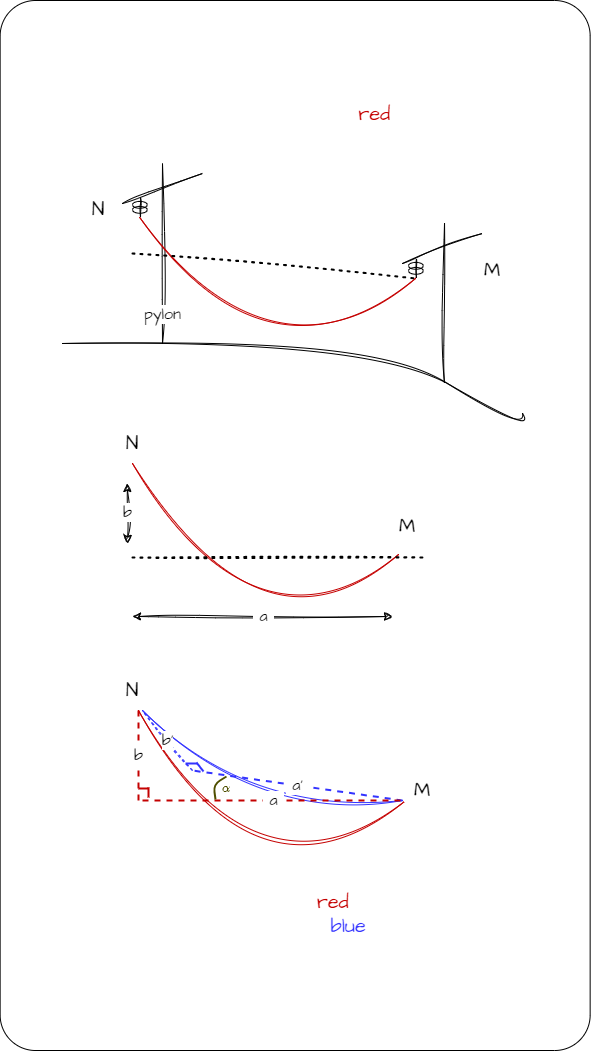

The diagram above was exported from draw.io. Its source (the exported page's mxGraphModel, read from the mxfile embedded in the PNG):
<mxGraphModel dx="978" dy="765" grid="1" gridSize="10" guides="1" tooltips="1" connect="1" arrows="1" fold="1" page="1" pageScale="1" pageWidth="827" pageHeight="1169" math="1" shadow="0">
  <root>
    <mxCell id="0" />
    <mxCell id="1" parent="0" />
    <mxCell id="45" value="\(\beta\)" style="endArrow=none;html=1;sketch=0;hachureGap=4;jiggle=2;curveFitting=1;strokeColor=#4F4F00;strokeWidth=2;fontFamily=Architects Daughter;fontSource=https%3A%2F%2Ffonts.googleapis.com%2Fcss%3Ffamily%3DArchitects%2BDaughter;fontSize=17;fontColor=#4F4F00;fontStyle=1" parent="1" edge="1">
      <mxGeometry x="-1" y="11" width="50" height="50" relative="1" as="geometry">
        <mxPoint x="236" y="876" as="sourcePoint" />
        <mxPoint x="256" y="866" as="targetPoint" />
        <Array as="points">
          <mxPoint x="250" y="877" />
        </Array>
        <mxPoint x="-11" y="6" as="offset" />
      </mxGeometry>
    </mxCell>
    <mxCell id="4" value="" style="rounded=1;whiteSpace=wrap;html=1;shadow=0;sketch=0;hachureGap=4;jiggle=2;curveFitting=1;strokeWidth=1;fontFamily=Architects Daughter;fontSource=https%3A%2F%2Ffonts.googleapis.com%2Fcss%3Ffamily%3DArchitects%2BDaughter;fontSize=15;fillColor=default;arcSize=6;" parent="1" vertex="1">
      <mxGeometry x="97.65" y="137" width="590" height="1050" as="geometry" />
    </mxCell>
    <mxCell id="5" value="" style="endArrow=none;html=1;sketch=1;hachureGap=4;jiggle=2;curveFitting=1;fontFamily=Architects Daughter;fontSource=https%3A%2F%2Ffonts.googleapis.com%2Fcss%3Ffamily%3DArchitects%2BDaughter;fontSize=16;" parent="1" edge="1">
      <mxGeometry width="50" height="50" relative="1" as="geometry">
        <mxPoint x="220" y="340" as="sourcePoint" />
        <mxPoint x="300.0000000000002" y="310" as="targetPoint" />
      </mxGeometry>
    </mxCell>
    <mxCell id="6" value="pylon" style="endArrow=none;html=1;sketch=1;hachureGap=4;jiggle=2;curveFitting=1;fontFamily=Architects Daughter;fontSource=https%3A%2F%2Ffonts.googleapis.com%2Fcss%3Ffamily%3DArchitects%2BDaughter;fontSize=16;" parent="1" edge="1">
      <mxGeometry x="-0.6667" width="50" height="50" relative="1" as="geometry">
        <mxPoint x="260" y="480" as="sourcePoint" />
        <mxPoint x="260" y="300" as="targetPoint" />
        <mxPoint as="offset" />
      </mxGeometry>
    </mxCell>
    <mxCell id="7" value="" style="endArrow=none;html=1;sketch=1;hachureGap=4;jiggle=2;curveFitting=1;fontFamily=Architects Daughter;fontSource=https%3A%2F%2Ffonts.googleapis.com%2Fcss%3Ffamily%3DArchitects%2BDaughter;fontSize=16;" parent="1" edge="1">
      <mxGeometry width="50" height="50" relative="1" as="geometry">
        <mxPoint x="500.0000000000002" y="400" as="sourcePoint" />
        <mxPoint x="580.0000000000002" y="370" as="targetPoint" />
      </mxGeometry>
    </mxCell>
    <mxCell id="8" value="" style="endArrow=none;html=1;sketch=1;hachureGap=4;jiggle=2;curveFitting=1;fontFamily=Architects Daughter;fontSource=https%3A%2F%2Ffonts.googleapis.com%2Fcss%3Ffamily%3DArchitects%2BDaughter;fontSize=16;" parent="1" edge="1">
      <mxGeometry width="50" height="50" relative="1" as="geometry">
        <mxPoint x="541.9999999999998" y="520" as="sourcePoint" />
        <mxPoint x="541.9999999999998" y="360" as="targetPoint" />
      </mxGeometry>
    </mxCell>
    <mxCell id="9" value="" style="endArrow=none;html=1;rounded=0;shadow=0;sketch=1;hachureGap=4;jiggle=2;curveFitting=1;strokeColor=#C40000;fontFamily=Architects Daughter;fontSource=https%3A%2F%2Ffonts.googleapis.com%2Fcss%3Ffamily%3DArchitects%2BDaughter;fontSize=16;curved=1;" parent="1" source="13" target="17" edge="1">
      <mxGeometry width="50" height="50" relative="1" as="geometry">
        <mxPoint x="240" y="360" as="sourcePoint" />
        <mxPoint x="513.0000000000002" y="422" as="targetPoint" />
        <Array as="points">
          <mxPoint x="370" y="530" />
        </Array>
      </mxGeometry>
    </mxCell>
    <mxCell id="10" value="" style="endArrow=none;html=1;rounded=0;shadow=0;sketch=1;hachureGap=4;jiggle=2;curveFitting=1;strokeColor=default;fontFamily=Architects Daughter;fontSource=https%3A%2F%2Ffonts.googleapis.com%2Fcss%3Ffamily%3DArchitects%2BDaughter;fontSize=16;curved=1;" parent="1" edge="1">
      <mxGeometry width="50" height="50" relative="1" as="geometry">
        <mxPoint x="160" y="480" as="sourcePoint" />
        <mxPoint x="620" y="550" as="targetPoint" />
        <Array as="points">
          <mxPoint x="460" y="470" />
          <mxPoint x="630" y="570" />
        </Array>
      </mxGeometry>
    </mxCell>
    <mxCell id="11" value="" style="group;rotation=-90;" parent="1" vertex="1" connectable="0">
      <mxGeometry x="226" y="337" width="20.65" height="15" as="geometry" />
    </mxCell>
    <mxCell id="12" value="" style="ellipse;whiteSpace=wrap;html=1;shadow=0;hachureGap=4;strokeWidth=1;fontFamily=Architects Daughter;fontSource=https%3A%2F%2Ffonts.googleapis.com%2Fcss%3Ffamily%3DArchitects%2BDaughter;fontSize=20;fillColor=none;rotation=-90;" parent="11" vertex="1">
      <mxGeometry x="8" y="2" width="6.736708306268033" height="14.681393372982164" as="geometry" />
    </mxCell>
    <mxCell id="13" value="" style="line;strokeWidth=1;html=1;perimeter=backbonePerimeter;points=[];outlineConnect=0;sketch=1;hachureGap=4;jiggle=2;curveFitting=1;fontFamily=Architects Daughter;fontSource=https%3A%2F%2Ffonts.googleapis.com%2Fcss%3Ffamily%3DArchitects%2BDaughter;fontSize=20;direction=south;rotation=0;shadow=0;fillColor=#18141D;" parent="11" vertex="1">
      <mxGeometry x="11" y="-3" width="2.0050041098931897" height="19.532467634963297" as="geometry" />
    </mxCell>
    <mxCell id="14" value="" style="ellipse;whiteSpace=wrap;html=1;shadow=0;hachureGap=4;strokeWidth=1;fontFamily=Architects Daughter;fontSource=https%3A%2F%2Ffonts.googleapis.com%2Fcss%3Ffamily%3DArchitects%2BDaughter;fontSize=20;fillColor=none;rotation=-90;" parent="11" vertex="1">
      <mxGeometry x="8" y="-3" width="6.736708306268033" height="14.681393372982164" as="geometry" />
    </mxCell>
    <mxCell id="15" value="" style="group;rotation=-90;" parent="1" vertex="1" connectable="0">
      <mxGeometry x="502" y="398" width="20.65" height="15" as="geometry" />
    </mxCell>
    <mxCell id="16" value="" style="ellipse;whiteSpace=wrap;html=1;shadow=0;hachureGap=4;strokeWidth=1;fontFamily=Architects Daughter;fontSource=https%3A%2F%2Ffonts.googleapis.com%2Fcss%3Ffamily%3DArchitects%2BDaughter;fontSize=20;fillColor=none;rotation=-90;" parent="15" vertex="1">
      <mxGeometry x="8" y="2" width="6.736708306268033" height="14.681393372982164" as="geometry" />
    </mxCell>
    <mxCell id="17" value="" style="line;strokeWidth=1;html=1;perimeter=backbonePerimeter;points=[];outlineConnect=0;sketch=1;hachureGap=4;jiggle=2;curveFitting=1;fontFamily=Architects Daughter;fontSource=https%3A%2F%2Ffonts.googleapis.com%2Fcss%3Ffamily%3DArchitects%2BDaughter;fontSize=20;direction=south;rotation=0;shadow=0;fillColor=#18141D;" parent="15" vertex="1">
      <mxGeometry x="11" y="-3" width="2.0050041098931897" height="19.532467634963297" as="geometry" />
    </mxCell>
    <mxCell id="18" value="" style="ellipse;whiteSpace=wrap;html=1;shadow=0;hachureGap=4;strokeWidth=1;fontFamily=Architects Daughter;fontSource=https%3A%2F%2Ffonts.googleapis.com%2Fcss%3Ffamily%3DArchitects%2BDaughter;fontSize=20;fillColor=none;rotation=-90;" parent="15" vertex="1">
      <mxGeometry x="8" y="-3" width="6.736708306268033" height="14.681393372982164" as="geometry" />
    </mxCell>
    <mxCell id="21" value="N" style="text;html=1;strokeColor=none;fillColor=none;align=center;verticalAlign=middle;whiteSpace=wrap;rounded=0;sketch=1;hachureGap=4;jiggle=2;curveFitting=1;fontFamily=Architects Daughter;fontSource=https%3A%2F%2Ffonts.googleapis.com%2Fcss%3Ffamily%3DArchitects%2BDaughter;fontSize=20;" parent="1" vertex="1">
      <mxGeometry x="166" y="325.5" width="60" height="38" as="geometry" />
    </mxCell>
    <mxCell id="22" value="M" style="text;html=1;strokeColor=none;fillColor=none;align=center;verticalAlign=middle;whiteSpace=wrap;rounded=0;sketch=1;hachureGap=4;jiggle=2;curveFitting=1;fontFamily=Architects Daughter;fontSource=https%3A%2F%2Ffonts.googleapis.com%2Fcss%3Ffamily%3DArchitects%2BDaughter;fontSize=20;" parent="1" vertex="1">
      <mxGeometry x="560" y="386.5" width="60" height="38" as="geometry" />
    </mxCell>
    <mxCell id="23" value="" style="endArrow=none;dashed=1;html=1;dashPattern=1 3;strokeWidth=2;sketch=1;hachureGap=4;jiggle=2;curveFitting=1;fontFamily=Architects Daughter;fontSource=https%3A%2F%2Ffonts.googleapis.com%2Fcss%3Ffamily%3DArchitects%2BDaughter;fontSize=16;" parent="1" edge="1">
      <mxGeometry width="50" height="50" relative="1" as="geometry">
        <mxPoint x="230" y="390" as="sourcePoint" />
        <mxPoint x="513" y="415" as="targetPoint" />
      </mxGeometry>
    </mxCell>
    <mxCell id="25" value="" style="endArrow=none;html=1;rounded=0;shadow=0;sketch=1;hachureGap=4;jiggle=2;curveFitting=1;strokeColor=#C40000;fontFamily=Architects Daughter;fontSource=https%3A%2F%2Ffonts.googleapis.com%2Fcss%3Ffamily%3DArchitects%2BDaughter;fontSize=16;curved=1;" parent="1" edge="1">
      <mxGeometry width="50" height="50" relative="1" as="geometry">
        <mxPoint x="230" y="600" as="sourcePoint" />
        <mxPoint x="496.0525020549466" y="691.0024676349633" as="targetPoint" />
        <Array as="points">
          <mxPoint x="352.55" y="806.47" />
        </Array>
      </mxGeometry>
    </mxCell>
    <mxCell id="26" value="" style="endArrow=none;dashed=1;html=1;dashPattern=1 3;strokeWidth=2;sketch=1;hachureGap=4;jiggle=2;curveFitting=1;fontFamily=Architects Daughter;fontSource=https%3A%2F%2Ffonts.googleapis.com%2Fcss%3Ffamily%3DArchitects%2BDaughter;fontSize=16;" parent="1" edge="1">
      <mxGeometry width="50" height="50" relative="1" as="geometry">
        <mxPoint x="230" y="694" as="sourcePoint" />
        <mxPoint x="522.65" y="694.0000000000002" as="targetPoint" />
      </mxGeometry>
    </mxCell>
    <mxCell id="27" value="b" style="endArrow=classic;html=1;sketch=1;hachureGap=4;jiggle=2;curveFitting=1;fontFamily=Architects Daughter;fontSource=https%3A%2F%2Ffonts.googleapis.com%2Fcss%3Ffamily%3DArchitects%2BDaughter;fontSize=16;startArrow=classic;startFill=1;endFill=1;" parent="1" edge="1">
      <mxGeometry width="50" height="50" relative="1" as="geometry">
        <mxPoint x="225.15" y="680" as="sourcePoint" />
        <mxPoint x="224.82" y="620" as="targetPoint" />
      </mxGeometry>
    </mxCell>
    <mxCell id="28" value="&amp;nbsp;a&amp;nbsp;" style="endArrow=classic;html=1;sketch=1;hachureGap=4;jiggle=2;curveFitting=1;fontFamily=Architects Daughter;fontSource=https%3A%2F%2Ffonts.googleapis.com%2Fcss%3Ffamily%3DArchitects%2BDaughter;fontSize=16;startArrow=classic;startFill=1;endFill=1;" parent="1" edge="1">
      <mxGeometry width="50" height="50" relative="1" as="geometry">
        <mxPoint x="230" y="753" as="sourcePoint" />
        <mxPoint x="490" y="753" as="targetPoint" />
      </mxGeometry>
    </mxCell>
    <mxCell id="29" value="N" style="text;html=1;strokeColor=none;fillColor=none;align=center;verticalAlign=middle;whiteSpace=wrap;rounded=0;sketch=1;hachureGap=4;jiggle=2;curveFitting=1;fontFamily=Architects Daughter;fontSource=https%3A%2F%2Ffonts.googleapis.com%2Fcss%3Ffamily%3DArchitects%2BDaughter;fontSize=20;" parent="1" vertex="1">
      <mxGeometry x="200" y="560" width="60" height="38" as="geometry" />
    </mxCell>
    <mxCell id="30" value="M" style="text;html=1;strokeColor=none;fillColor=none;align=center;verticalAlign=middle;whiteSpace=wrap;rounded=0;sketch=1;hachureGap=4;jiggle=2;curveFitting=1;fontFamily=Architects Daughter;fontSource=https%3A%2F%2Ffonts.googleapis.com%2Fcss%3Ffamily%3DArchitects%2BDaughter;fontSize=20;" parent="1" vertex="1">
      <mxGeometry x="475.33" y="643" width="60" height="38" as="geometry" />
    </mxCell>
    <mxCell id="32" value="b" style="endArrow=none;html=1;hachureGap=4;fontFamily=Architects Daughter;fontSource=https%3A%2F%2Ffonts.googleapis.com%2Fcss%3Ffamily%3DArchitects%2BDaughter;fontSize=16;startArrow=none;startFill=0;endFill=0;strokeColor=#C40000;dashed=1;strokeWidth=2;" parent="1" edge="1">
      <mxGeometry width="50" height="50" relative="1" as="geometry">
        <mxPoint x="236" y="937" as="sourcePoint" />
        <mxPoint x="236" y="847" as="targetPoint" />
      </mxGeometry>
    </mxCell>
    <mxCell id="34" value="N" style="text;html=1;strokeColor=none;fillColor=none;align=center;verticalAlign=middle;whiteSpace=wrap;rounded=0;sketch=1;hachureGap=4;jiggle=2;curveFitting=1;fontFamily=Architects Daughter;fontSource=https%3A%2F%2Ffonts.googleapis.com%2Fcss%3Ffamily%3DArchitects%2BDaughter;fontSize=20;" parent="1" vertex="1">
      <mxGeometry x="200" y="807" width="60" height="38" as="geometry" />
    </mxCell>
    <mxCell id="35" value="M" style="text;html=1;strokeColor=none;fillColor=none;align=center;verticalAlign=middle;whiteSpace=wrap;rounded=0;sketch=1;hachureGap=4;jiggle=2;curveFitting=1;fontFamily=Architects Daughter;fontSource=https%3A%2F%2Ffonts.googleapis.com%2Fcss%3Ffamily%3DArchitects%2BDaughter;fontSize=20;" parent="1" vertex="1">
      <mxGeometry x="490" y="907" width="60" height="38" as="geometry" />
    </mxCell>
    <mxCell id="37" value="" style="endArrow=none;html=1;rounded=0;shadow=0;sketch=1;hachureGap=4;jiggle=2;curveFitting=1;strokeColor=#3333FF;fontFamily=Architects Daughter;fontSource=https%3A%2F%2Ffonts.googleapis.com%2Fcss%3Ffamily%3DArchitects%2BDaughter;fontSize=16;curved=1;" parent="1" edge="1">
      <mxGeometry width="50" height="50" relative="1" as="geometry">
        <mxPoint x="240" y="847" as="sourcePoint" />
        <mxPoint x="500" y="937" as="targetPoint" />
        <Array as="points">
          <mxPoint x="360" y="957" />
        </Array>
      </mxGeometry>
    </mxCell>
    <mxCell id="38" value="" style="endArrow=none;html=1;rounded=0;shadow=0;sketch=1;hachureGap=4;jiggle=2;curveFitting=1;strokeColor=#C40000;fontFamily=Architects Daughter;fontSource=https%3A%2F%2Ffonts.googleapis.com%2Fcss%3Ffamily%3DArchitects%2BDaughter;fontSize=16;curved=1;" parent="1" edge="1">
      <mxGeometry width="50" height="50" relative="1" as="geometry">
        <mxPoint x="235.95" y="847" as="sourcePoint" />
        <mxPoint x="502.00250205494666" y="938.0024676349633" as="targetPoint" />
        <Array as="points">
          <mxPoint x="358.5" y="1053.47" />
        </Array>
      </mxGeometry>
    </mxCell>
    <mxCell id="39" value="" style="endArrow=none;html=1;sketch=0;hachureGap=4;jiggle=2;curveFitting=1;strokeColor=#C40000;fontFamily=Architects Daughter;fontSource=https%3A%2F%2Ffonts.googleapis.com%2Fcss%3Ffamily%3DArchitects%2BDaughter;fontSize=16;strokeWidth=2;" parent="1" edge="1">
      <mxGeometry width="50" height="50" relative="1" as="geometry">
        <mxPoint x="236" y="925" as="sourcePoint" />
        <mxPoint x="246" y="925" as="targetPoint" />
      </mxGeometry>
    </mxCell>
    <mxCell id="40" value="" style="endArrow=none;html=1;sketch=0;hachureGap=4;jiggle=2;curveFitting=1;strokeColor=#C40000;fontFamily=Architects Daughter;fontSource=https%3A%2F%2Ffonts.googleapis.com%2Fcss%3Ffamily%3DArchitects%2BDaughter;fontSize=16;strokeWidth=2;" parent="1" edge="1">
      <mxGeometry width="50" height="50" relative="1" as="geometry">
        <mxPoint x="246" y="924" as="sourcePoint" />
        <mxPoint x="246" y="934" as="targetPoint" />
      </mxGeometry>
    </mxCell>
    <mxCell id="41" value="b'" style="endArrow=none;html=1;sketch=1;hachureGap=4;jiggle=2;curveFitting=1;fontFamily=Architects Daughter;fontSource=https%3A%2F%2Ffonts.googleapis.com%2Fcss%3Ffamily%3DArchitects%2BDaughter;fontSize=16;startArrow=none;startFill=0;endFill=0;strokeColor=#3333FF;dashed=1;" parent="1" edge="1">
      <mxGeometry width="50" height="50" relative="1" as="geometry">
        <mxPoint x="290" y="907" as="sourcePoint" />
        <mxPoint x="240" y="847" as="targetPoint" />
      </mxGeometry>
    </mxCell>
    <mxCell id="42" value="&amp;nbsp;a'&amp;nbsp;" style="endArrow=none;html=1;hachureGap=4;fontFamily=Architects Daughter;fontSource=https%3A%2F%2Ffonts.googleapis.com%2Fcss%3Ffamily%3DArchitects%2BDaughter;fontSize=16;startArrow=none;startFill=0;endFill=0;strokeColor=#3333FF;dashed=1;strokeWidth=2;" parent="1" edge="1">
      <mxGeometry width="50" height="50" relative="1" as="geometry">
        <mxPoint x="500" y="937" as="sourcePoint" />
        <mxPoint x="290" y="907" as="targetPoint" />
      </mxGeometry>
    </mxCell>
    <mxCell id="43" value="" style="endArrow=none;html=1;sketch=0;hachureGap=4;jiggle=2;curveFitting=1;strokeColor=#3333FF;fontFamily=Architects Daughter;fontSource=https%3A%2F%2Ffonts.googleapis.com%2Fcss%3Ffamily%3DArchitects%2BDaughter;fontSize=16;strokeWidth=2;" parent="1" edge="1">
      <mxGeometry width="50" height="50" relative="1" as="geometry">
        <mxPoint x="283" y="900" as="sourcePoint" />
        <mxPoint x="295" y="900" as="targetPoint" />
      </mxGeometry>
    </mxCell>
    <mxCell id="44" value="" style="endArrow=none;html=1;sketch=0;hachureGap=4;jiggle=2;curveFitting=1;strokeColor=#3333FF;fontFamily=Architects Daughter;fontSource=https%3A%2F%2Ffonts.googleapis.com%2Fcss%3Ffamily%3DArchitects%2BDaughter;fontSize=16;strokeWidth=2;" parent="1" edge="1">
      <mxGeometry width="50" height="50" relative="1" as="geometry">
        <mxPoint x="294" y="899" as="sourcePoint" />
        <mxPoint x="301" y="908" as="targetPoint" />
      </mxGeometry>
    </mxCell>
    <mxCell id="31" value="&amp;nbsp;a&amp;nbsp;" style="endArrow=none;dashed=1;html=1;strokeWidth=2;hachureGap=4;fontFamily=Architects Daughter;fontSource=https%3A%2F%2Ffonts.googleapis.com%2Fcss%3Ffamily%3DArchitects%2BDaughter;fontSize=16;strokeColor=#C40000;" parent="1" edge="1">
      <mxGeometry width="50" height="50" relative="1" as="geometry">
        <mxPoint x="240" y="937" as="sourcePoint" />
        <mxPoint x="500" y="937" as="targetPoint" />
      </mxGeometry>
    </mxCell>
    <mxCell id="46" value="\(\alpha\)" style="endArrow=none;html=1;sketch=0;hachureGap=4;jiggle=2;curveFitting=1;strokeColor=#4F4F00;strokeWidth=2;fontFamily=Architects Daughter;fontSource=https%3A%2F%2Ffonts.googleapis.com%2Fcss%3Ffamily%3DArchitects%2BDaughter;fontSize=13;fontColor=#4F4F00;" parent="1" edge="1">
      <mxGeometry x="0.5862" y="-10" width="50" height="50" relative="1" as="geometry">
        <mxPoint x="313" y="936" as="sourcePoint" />
        <mxPoint x="324" y="913" as="targetPoint" />
        <Array as="points">
          <mxPoint x="311" y="921" />
        </Array>
        <mxPoint as="offset" />
      </mxGeometry>
    </mxCell>
    <mxCell id="48" value="This is the span with the study cable in &lt;font color=&quot;#c40000&quot;&gt;red&lt;/font&gt;&lt;br&gt;There is no load on the cable (ex: no wind pressure)" style="text;html=1;strokeColor=none;fillColor=none;align=center;verticalAlign=middle;whiteSpace=wrap;rounded=0;sketch=1;hachureGap=4;jiggle=2;curveFitting=1;fontFamily=Architects Daughter;fontSource=https%3A%2F%2Ffonts.googleapis.com%2Fcss%3Ffamily%3DArchitects%2BDaughter;fontSize=20;fontColor=#FFFFFF;" parent="1" vertex="1">
      <mxGeometry x="275.33" y="211.5" width="260" height="125.5" as="geometry" />
    </mxCell>
    <mxCell id="49" value="This is the cable projected in the span plane with the span frame associated." style="text;html=1;strokeColor=none;fillColor=none;align=center;verticalAlign=middle;whiteSpace=wrap;rounded=0;sketch=1;hachureGap=4;jiggle=2;curveFitting=1;fontFamily=Architects Daughter;fontSource=https%3A%2F%2Ffonts.googleapis.com%2Fcss%3Ffamily%3DArchitects%2BDaughter;fontSize=20;fontColor=#FFFFFF;" parent="1" vertex="1">
      <mxGeometry x="262.65" y="522" width="260" height="125.5" as="geometry" />
    </mxCell>
    <mxCell id="50" value="The span plane can move because of load: initial position in &lt;font color=&quot;#c40000&quot;&gt;red&lt;/font&gt;, after wind pressure in &lt;font color=&quot;#3333ff&quot;&gt;blue&lt;/font&gt;.&lt;br&gt;Alpha is due to height difference.&lt;br&gt;(ex: wind pressure)&lt;br&gt;The span frame is moving with the span" style="text;html=1;strokeColor=none;fillColor=none;align=center;verticalAlign=middle;whiteSpace=wrap;rounded=0;sketch=1;hachureGap=4;jiggle=2;curveFitting=1;fontFamily=Architects Daughter;fontSource=https%3A%2F%2Ffonts.googleapis.com%2Fcss%3Ffamily%3DArchitects%2BDaughter;fontSize=20;fontColor=#FFFFFF;" parent="1" vertex="1">
      <mxGeometry x="198" y="1011" width="385.3" height="125.5" as="geometry" />
    </mxCell>
  </root>
</mxGraphModel>